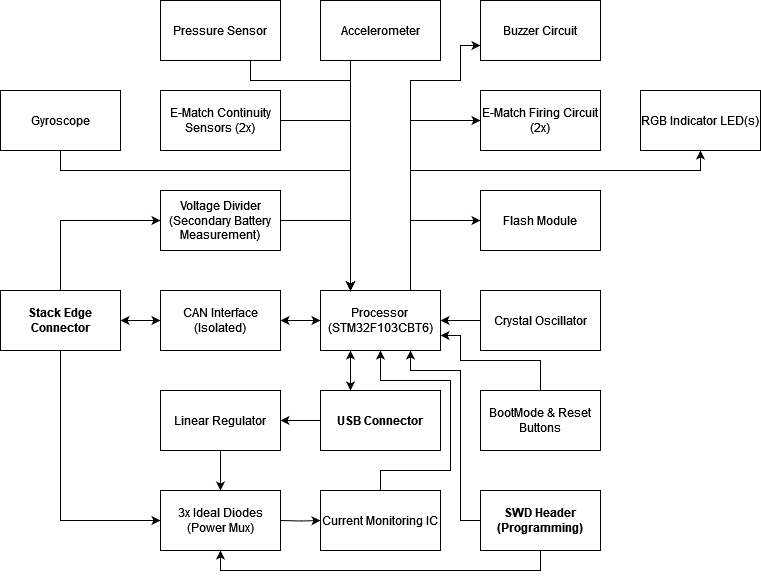

The diagram above was exported from draw.io. Its source (the exported page's mxGraphModel, read from the mxfile embedded in the PNG):
<mxGraphModel dx="1354" dy="1710" grid="1" gridSize="10" guides="1" tooltips="1" connect="1" arrows="1" fold="1" page="1" pageScale="1" pageWidth="850" pageHeight="1100" math="0" shadow="0">
  <root>
    <mxCell id="0" />
    <mxCell id="1" parent="0" />
    <mxCell id="GqpDL0QlQFK2nMcuySfG-4" value="" style="edgeStyle=orthogonalEdgeStyle;rounded=0;orthogonalLoop=1;jettySize=auto;html=1;startArrow=classic;startFill=1;" parent="1" source="GqpDL0QlQFK2nMcuySfG-1" target="GqpDL0QlQFK2nMcuySfG-3" edge="1">
      <mxGeometry relative="1" as="geometry" />
    </mxCell>
    <mxCell id="74W6D5vzAUNJO_zQE1V--12" style="edgeStyle=orthogonalEdgeStyle;rounded=0;orthogonalLoop=1;jettySize=auto;html=1;entryX=0;entryY=0.5;entryDx=0;entryDy=0;" parent="1" source="GqpDL0QlQFK2nMcuySfG-1" target="74W6D5vzAUNJO_zQE1V--7" edge="1">
      <mxGeometry relative="1" as="geometry">
        <Array as="points">
          <mxPoint x="180" y="130" />
        </Array>
      </mxGeometry>
    </mxCell>
    <mxCell id="GqpDL0QlQFK2nMcuySfG-1" value="&lt;div&gt;Stack Edge Connector&lt;/div&gt;" style="whiteSpace=wrap;html=1;fontStyle=1" parent="1" vertex="1">
      <mxGeometry x="120" y="200" width="120" height="60" as="geometry" />
    </mxCell>
    <mxCell id="vpD88vELBXgZS0xp0o7W-24" style="edgeStyle=orthogonalEdgeStyle;rounded=0;orthogonalLoop=1;jettySize=auto;html=1;exitX=0.75;exitY=0;exitDx=0;exitDy=0;entryX=0;entryY=0.5;entryDx=0;entryDy=0;" parent="1" source="GqpDL0QlQFK2nMcuySfG-2" target="CMK4vEeK8Xor_b6nnSUB-8" edge="1">
      <mxGeometry relative="1" as="geometry" />
    </mxCell>
    <mxCell id="vpD88vELBXgZS0xp0o7W-34" style="edgeStyle=orthogonalEdgeStyle;rounded=0;orthogonalLoop=1;jettySize=auto;html=1;exitX=0.75;exitY=0;exitDx=0;exitDy=0;entryX=0;entryY=0.5;entryDx=0;entryDy=0;" parent="1" source="GqpDL0QlQFK2nMcuySfG-2" target="vpD88vELBXgZS0xp0o7W-7" edge="1">
      <mxGeometry relative="1" as="geometry" />
    </mxCell>
    <mxCell id="vpD88vELBXgZS0xp0o7W-35" style="edgeStyle=orthogonalEdgeStyle;rounded=0;orthogonalLoop=1;jettySize=auto;html=1;exitX=0.75;exitY=0;exitDx=0;exitDy=0;entryX=0;entryY=0.75;entryDx=0;entryDy=0;" parent="1" source="GqpDL0QlQFK2nMcuySfG-2" target="CMK4vEeK8Xor_b6nnSUB-11" edge="1">
      <mxGeometry relative="1" as="geometry">
        <Array as="points">
          <mxPoint x="530" y="-10" />
          <mxPoint x="580" y="-10" />
          <mxPoint x="580" y="-45" />
        </Array>
      </mxGeometry>
    </mxCell>
    <mxCell id="KqOpoV30YyCHw8wdJquq-21" style="edgeStyle=orthogonalEdgeStyle;rounded=0;orthogonalLoop=1;jettySize=auto;html=1;exitX=0.75;exitY=0;exitDx=0;exitDy=0;entryX=0.5;entryY=1;entryDx=0;entryDy=0;" edge="1" parent="1" source="GqpDL0QlQFK2nMcuySfG-2" target="KqOpoV30YyCHw8wdJquq-17">
      <mxGeometry relative="1" as="geometry">
        <Array as="points">
          <mxPoint x="530" y="80" />
          <mxPoint x="820" y="80" />
        </Array>
      </mxGeometry>
    </mxCell>
    <mxCell id="GqpDL0QlQFK2nMcuySfG-2" value="Processor&lt;br&gt;(STM32F103CBT6)" style="whiteSpace=wrap;html=1;" parent="1" vertex="1">
      <mxGeometry x="440" y="200" width="120" height="60" as="geometry" />
    </mxCell>
    <mxCell id="GqpDL0QlQFK2nMcuySfG-6" value="" style="edgeStyle=orthogonalEdgeStyle;rounded=0;orthogonalLoop=1;jettySize=auto;html=1;startArrow=classic;startFill=1;" parent="1" source="GqpDL0QlQFK2nMcuySfG-3" target="GqpDL0QlQFK2nMcuySfG-2" edge="1">
      <mxGeometry relative="1" as="geometry" />
    </mxCell>
    <mxCell id="GqpDL0QlQFK2nMcuySfG-3" value="CAN Interface (Isolated)" style="whiteSpace=wrap;html=1;" parent="1" vertex="1">
      <mxGeometry x="280" y="200" width="120" height="60" as="geometry" />
    </mxCell>
    <mxCell id="vpD88vELBXgZS0xp0o7W-19" style="edgeStyle=orthogonalEdgeStyle;rounded=0;orthogonalLoop=1;jettySize=auto;html=1;exitX=0;exitY=0.5;exitDx=0;exitDy=0;entryX=1;entryY=0.5;entryDx=0;entryDy=0;" parent="1" source="GqpDL0QlQFK2nMcuySfG-20" target="GqpDL0QlQFK2nMcuySfG-2" edge="1">
      <mxGeometry relative="1" as="geometry" />
    </mxCell>
    <mxCell id="GqpDL0QlQFK2nMcuySfG-20" value="Crystal Oscillator" style="whiteSpace=wrap;html=1;" parent="1" vertex="1">
      <mxGeometry x="600" y="200" width="120" height="60" as="geometry" />
    </mxCell>
    <mxCell id="KqOpoV30YyCHw8wdJquq-22" style="edgeStyle=orthogonalEdgeStyle;rounded=0;orthogonalLoop=1;jettySize=auto;html=1;exitX=1;exitY=0.5;exitDx=0;exitDy=0;entryX=0.25;entryY=0;entryDx=0;entryDy=0;" edge="1" parent="1" source="74W6D5vzAUNJO_zQE1V--7" target="GqpDL0QlQFK2nMcuySfG-2">
      <mxGeometry relative="1" as="geometry" />
    </mxCell>
    <mxCell id="74W6D5vzAUNJO_zQE1V--7" value="&lt;div&gt;Voltage Divider (Secondary Battery Measurement)&lt;br&gt;&lt;/div&gt;" style="whiteSpace=wrap;html=1;" parent="1" vertex="1">
      <mxGeometry x="280" y="100" width="120" height="60" as="geometry" />
    </mxCell>
    <mxCell id="CMK4vEeK8Xor_b6nnSUB-8" value="Flash Module" style="whiteSpace=wrap;html=1;" parent="1" vertex="1">
      <mxGeometry x="600" y="100" width="120" height="60" as="geometry" />
    </mxCell>
    <mxCell id="CMK4vEeK8Xor_b6nnSUB-11" value="Buzzer Circuit" style="whiteSpace=wrap;html=1;" parent="1" vertex="1">
      <mxGeometry x="600" y="-90" width="120" height="60" as="geometry" />
    </mxCell>
    <mxCell id="vpD88vELBXgZS0xp0o7W-32" style="edgeStyle=orthogonalEdgeStyle;rounded=0;orthogonalLoop=1;jettySize=auto;html=1;exitX=0.75;exitY=1;exitDx=0;exitDy=0;entryX=0.25;entryY=0;entryDx=0;entryDy=0;" parent="1" source="vpD88vELBXgZS0xp0o7W-2" target="GqpDL0QlQFK2nMcuySfG-2" edge="1">
      <mxGeometry relative="1" as="geometry">
        <Array as="points">
          <mxPoint x="370" y="-10" />
          <mxPoint x="470" y="-10" />
        </Array>
      </mxGeometry>
    </mxCell>
    <mxCell id="vpD88vELBXgZS0xp0o7W-2" value="Pressure Sensor" style="whiteSpace=wrap;html=1;" parent="1" vertex="1">
      <mxGeometry x="280" y="-90" width="120" height="60" as="geometry" />
    </mxCell>
    <mxCell id="vpD88vELBXgZS0xp0o7W-29" style="edgeStyle=orthogonalEdgeStyle;rounded=0;orthogonalLoop=1;jettySize=auto;html=1;entryX=0.25;entryY=0;entryDx=0;entryDy=0;" parent="1" source="vpD88vELBXgZS0xp0o7W-6" target="GqpDL0QlQFK2nMcuySfG-2" edge="1">
      <mxGeometry relative="1" as="geometry" />
    </mxCell>
    <mxCell id="vpD88vELBXgZS0xp0o7W-6" value="E-Match Continuity Sensors (2x)" style="whiteSpace=wrap;html=1;" parent="1" vertex="1">
      <mxGeometry x="280" width="120" height="60" as="geometry" />
    </mxCell>
    <mxCell id="vpD88vELBXgZS0xp0o7W-7" value="E-Match Firing Circuit (2x)" style="whiteSpace=wrap;html=1;" parent="1" vertex="1">
      <mxGeometry x="600" width="120" height="60" as="geometry" />
    </mxCell>
    <mxCell id="vpD88vELBXgZS0xp0o7W-33" style="edgeStyle=orthogonalEdgeStyle;rounded=0;orthogonalLoop=1;jettySize=auto;html=1;exitX=0.25;exitY=1;exitDx=0;exitDy=0;" parent="1" source="vpD88vELBXgZS0xp0o7W-4" edge="1">
      <mxGeometry relative="1" as="geometry">
        <mxPoint x="470" y="200" as="targetPoint" />
      </mxGeometry>
    </mxCell>
    <mxCell id="vpD88vELBXgZS0xp0o7W-4" value="Accelerometer" style="whiteSpace=wrap;html=1;" parent="1" vertex="1">
      <mxGeometry x="440" y="-90" width="120" height="60" as="geometry" />
    </mxCell>
    <mxCell id="KqOpoV30YyCHw8wdJquq-1" style="edgeStyle=orthogonalEdgeStyle;rounded=0;orthogonalLoop=1;jettySize=auto;html=1;entryX=0;entryY=0.5;entryDx=0;entryDy=0;exitX=0.5;exitY=1;exitDx=0;exitDy=0;" edge="1" parent="1" target="KqOpoV30YyCHw8wdJquq-13" source="GqpDL0QlQFK2nMcuySfG-1">
      <mxGeometry relative="1" as="geometry">
        <mxPoint x="180" y="270" as="sourcePoint" />
        <Array as="points">
          <mxPoint x="180" y="430" />
        </Array>
      </mxGeometry>
    </mxCell>
    <mxCell id="KqOpoV30YyCHw8wdJquq-2" style="edgeStyle=orthogonalEdgeStyle;rounded=0;orthogonalLoop=1;jettySize=auto;html=1;exitX=0.5;exitY=0;exitDx=0;exitDy=0;entryX=0.5;entryY=1;entryDx=0;entryDy=0;" edge="1" parent="1" source="KqOpoV30YyCHw8wdJquq-3" target="GqpDL0QlQFK2nMcuySfG-2">
      <mxGeometry relative="1" as="geometry">
        <mxPoint x="500" y="260" as="targetPoint" />
        <Array as="points">
          <mxPoint x="500" y="380" />
          <mxPoint x="570" y="380" />
          <mxPoint x="570" y="290" />
          <mxPoint x="500" y="290" />
        </Array>
      </mxGeometry>
    </mxCell>
    <mxCell id="KqOpoV30YyCHw8wdJquq-3" value="&lt;div&gt;Current Monitoring IC&lt;br&gt;&lt;/div&gt;" style="whiteSpace=wrap;html=1;" vertex="1" parent="1">
      <mxGeometry x="440" y="400" width="120" height="60" as="geometry" />
    </mxCell>
    <mxCell id="KqOpoV30YyCHw8wdJquq-4" value="" style="edgeStyle=orthogonalEdgeStyle;rounded=0;orthogonalLoop=1;jettySize=auto;html=1;" edge="1" parent="1" target="KqOpoV30YyCHw8wdJquq-3">
      <mxGeometry relative="1" as="geometry">
        <mxPoint x="400" y="430" as="sourcePoint" />
      </mxGeometry>
    </mxCell>
    <mxCell id="KqOpoV30YyCHw8wdJquq-5" value="" style="edgeStyle=orthogonalEdgeStyle;rounded=0;orthogonalLoop=1;jettySize=auto;html=1;" edge="1" parent="1" source="KqOpoV30YyCHw8wdJquq-7" target="KqOpoV30YyCHw8wdJquq-12">
      <mxGeometry relative="1" as="geometry" />
    </mxCell>
    <mxCell id="KqOpoV30YyCHw8wdJquq-6" style="edgeStyle=orthogonalEdgeStyle;rounded=0;orthogonalLoop=1;jettySize=auto;html=1;exitX=0.25;exitY=0;exitDx=0;exitDy=0;entryX=0.25;entryY=1;entryDx=0;entryDy=0;startArrow=classic;startFill=1;" edge="1" parent="1" source="KqOpoV30YyCHw8wdJquq-7" target="GqpDL0QlQFK2nMcuySfG-2">
      <mxGeometry relative="1" as="geometry">
        <mxPoint x="470" y="260" as="targetPoint" />
      </mxGeometry>
    </mxCell>
    <mxCell id="KqOpoV30YyCHw8wdJquq-7" value="USB Connector" style="whiteSpace=wrap;html=1;fontStyle=1" vertex="1" parent="1">
      <mxGeometry x="440" y="300" width="120" height="60" as="geometry" />
    </mxCell>
    <mxCell id="KqOpoV30YyCHw8wdJquq-8" style="edgeStyle=orthogonalEdgeStyle;rounded=0;orthogonalLoop=1;jettySize=auto;html=1;entryX=0.75;entryY=1;entryDx=0;entryDy=0;" edge="1" parent="1" source="KqOpoV30YyCHw8wdJquq-10">
      <mxGeometry relative="1" as="geometry">
        <mxPoint x="530" y="260" as="targetPoint" />
        <Array as="points">
          <mxPoint x="580" y="430" />
          <mxPoint x="580" y="280" />
          <mxPoint x="530" y="280" />
        </Array>
      </mxGeometry>
    </mxCell>
    <mxCell id="KqOpoV30YyCHw8wdJquq-9" style="edgeStyle=orthogonalEdgeStyle;rounded=0;orthogonalLoop=1;jettySize=auto;html=1;entryX=0.5;entryY=1;entryDx=0;entryDy=0;" edge="1" parent="1" source="KqOpoV30YyCHw8wdJquq-10" target="KqOpoV30YyCHw8wdJquq-13">
      <mxGeometry relative="1" as="geometry">
        <Array as="points">
          <mxPoint x="660" y="480" />
          <mxPoint x="340" y="480" />
        </Array>
      </mxGeometry>
    </mxCell>
    <mxCell id="KqOpoV30YyCHw8wdJquq-10" value="&lt;div&gt;SWD Header&lt;/div&gt;&lt;div&gt;(Programming)&lt;/div&gt;" style="whiteSpace=wrap;html=1;fontStyle=1" vertex="1" parent="1">
      <mxGeometry x="600" y="400" width="120" height="60" as="geometry" />
    </mxCell>
    <mxCell id="KqOpoV30YyCHw8wdJquq-11" value="" style="edgeStyle=orthogonalEdgeStyle;rounded=0;orthogonalLoop=1;jettySize=auto;html=1;" edge="1" parent="1" source="KqOpoV30YyCHw8wdJquq-12" target="KqOpoV30YyCHw8wdJquq-13">
      <mxGeometry relative="1" as="geometry" />
    </mxCell>
    <mxCell id="KqOpoV30YyCHw8wdJquq-12" value="Linear Regulator" style="whiteSpace=wrap;html=1;" vertex="1" parent="1">
      <mxGeometry x="280" y="300" width="120" height="60" as="geometry" />
    </mxCell>
    <mxCell id="KqOpoV30YyCHw8wdJquq-13" value="&lt;div&gt;3x Ideal Diodes&lt;/div&gt;&lt;div&gt;(Power Mux)&lt;/div&gt;" style="whiteSpace=wrap;html=1;" vertex="1" parent="1">
      <mxGeometry x="280" y="400" width="120" height="60" as="geometry" />
    </mxCell>
    <mxCell id="KqOpoV30YyCHw8wdJquq-14" style="edgeStyle=orthogonalEdgeStyle;rounded=0;orthogonalLoop=1;jettySize=auto;html=1;exitX=0.5;exitY=0;exitDx=0;exitDy=0;entryX=1;entryY=0.75;entryDx=0;entryDy=0;" edge="1" parent="1" source="KqOpoV30YyCHw8wdJquq-15" target="GqpDL0QlQFK2nMcuySfG-2">
      <mxGeometry relative="1" as="geometry">
        <mxPoint x="560" y="245" as="targetPoint" />
        <Array as="points">
          <mxPoint x="660" y="270" />
          <mxPoint x="580" y="270" />
          <mxPoint x="580" y="245" />
        </Array>
      </mxGeometry>
    </mxCell>
    <mxCell id="KqOpoV30YyCHw8wdJquq-15" value="&lt;div&gt;BootMode &amp;amp; Reset&lt;/div&gt;&lt;div&gt;Buttons&lt;br&gt;&lt;/div&gt;" style="whiteSpace=wrap;html=1;" vertex="1" parent="1">
      <mxGeometry x="600" y="300" width="120" height="60" as="geometry" />
    </mxCell>
    <mxCell id="KqOpoV30YyCHw8wdJquq-17" value="RGB Indicator LED(s)" style="whiteSpace=wrap;html=1;" vertex="1" parent="1">
      <mxGeometry x="760" width="120" height="60" as="geometry" />
    </mxCell>
    <mxCell id="KqOpoV30YyCHw8wdJquq-20" style="edgeStyle=orthogonalEdgeStyle;rounded=0;orthogonalLoop=1;jettySize=auto;html=1;entryX=0.25;entryY=0;entryDx=0;entryDy=0;" edge="1" parent="1" source="KqOpoV30YyCHw8wdJquq-19" target="GqpDL0QlQFK2nMcuySfG-2">
      <mxGeometry relative="1" as="geometry">
        <Array as="points">
          <mxPoint x="180" y="80" />
          <mxPoint x="470" y="80" />
        </Array>
      </mxGeometry>
    </mxCell>
    <mxCell id="KqOpoV30YyCHw8wdJquq-19" value="Gyroscope" style="whiteSpace=wrap;html=1;" vertex="1" parent="1">
      <mxGeometry x="120" width="120" height="60" as="geometry" />
    </mxCell>
  </root>
</mxGraphModel>